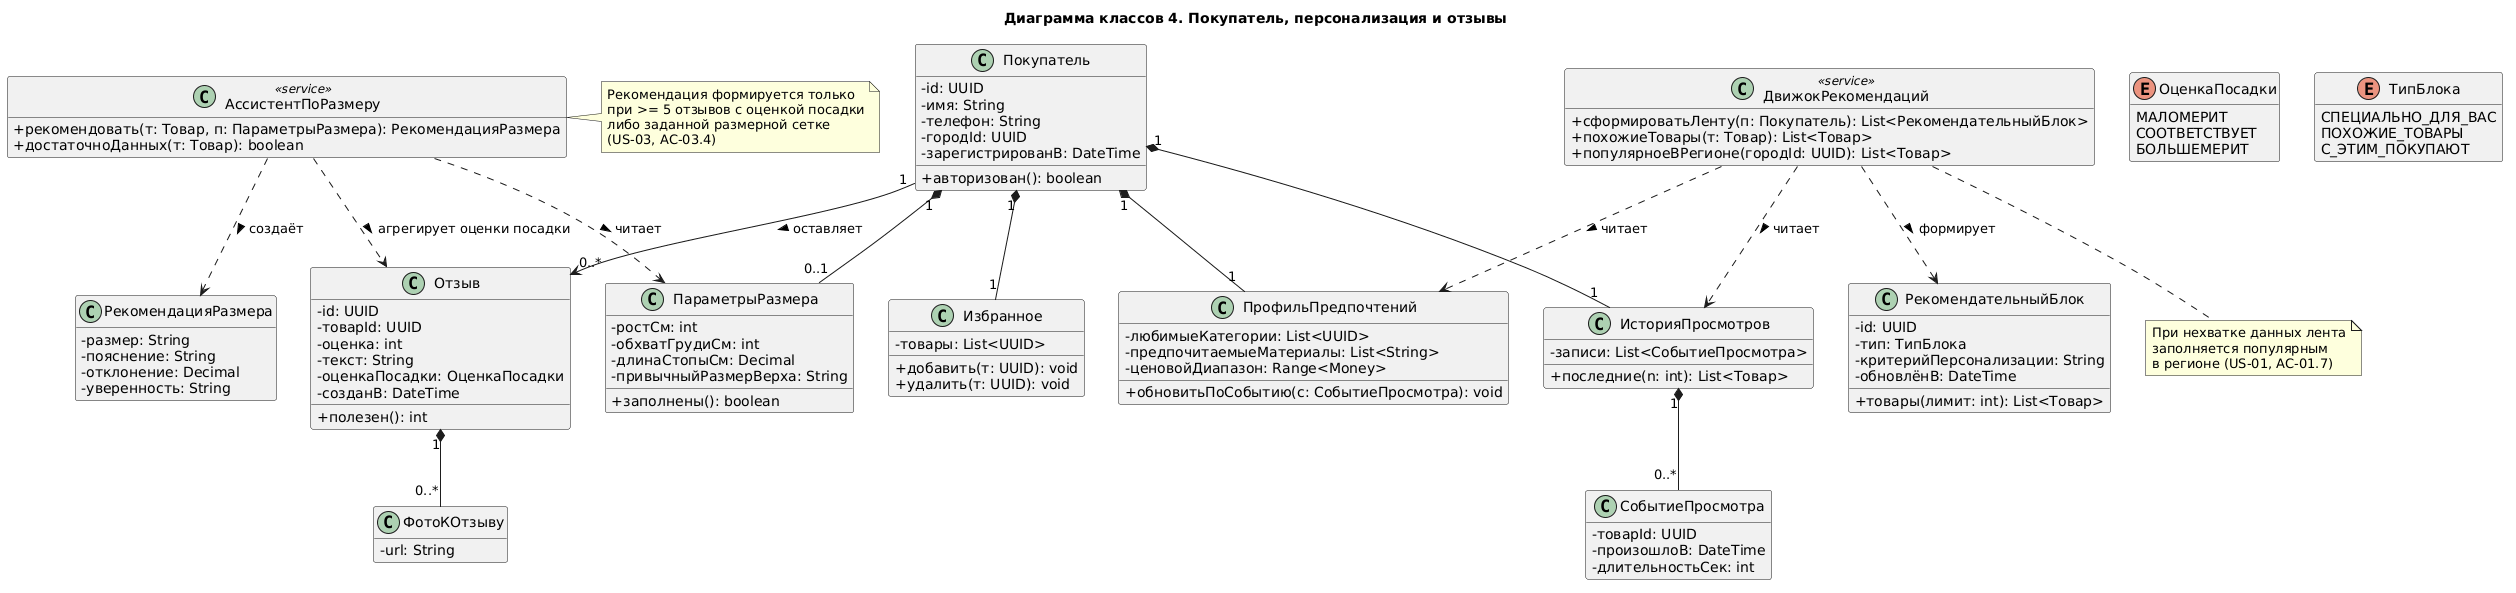

The diagram above was rendered by PlantUML. Its source (embedded in the PNG):
@startuml
title Диаграмма классов 4. Покупатель, персонализация и отзывы
skinparam backgroundColor #FFFFFF
skinparam shadowing false
skinparam classAttributeIconSize 0
hide empty members

enum ОценкаПосадки {
  МАЛОМЕРИТ
  СООТВЕТСТВУЕТ
  БОЛЬШЕМЕРИТ
}

enum ТипБлока {
  СПЕЦИАЛЬНО_ДЛЯ_ВАС
  ПОХОЖИЕ_ТОВАРЫ
  С_ЭТИМ_ПОКУПАЮТ
}

class Покупатель {
  - id: UUID
  - имя: String
  - телефон: String
  - городId: UUID
  - зарегистрированВ: DateTime
  + авторизован(): boolean
}

class ПрофильПредпочтений {
  - любимыеКатегории: List<UUID>
  - предпочитаемыеМатериалы: List<String>
  - ценовойДиапазон: Range<Money>
  + обновитьПоСобытию(с: СобытиеПросмотра): void
}

class ПараметрыРазмера {
  - ростСм: int
  - обхватГрудиСм: int
  - длинаСтопыСм: Decimal
  - привычныйРазмерВерха: String
  + заполнены(): boolean
}

class ИсторияПросмотров {
  - записи: List<СобытиеПросмотра>
  + последние(n: int): List<Товар>
}

class СобытиеПросмотра {
  - товарId: UUID
  - произошлоВ: DateTime
  - длительностьСек: int
}

class Избранное {
  - товары: List<UUID>
  + добавить(т: UUID): void
  + удалить(т: UUID): void
}

class РекомендательныйБлок {
  - id: UUID
  - тип: ТипБлока
  - критерийПерсонализации: String
  - обновлёнВ: DateTime
  + товары(лимит: int): List<Товар>
}

class ДвижокРекомендаций <<service>> {
  + сформироватьЛенту(п: Покупатель): List<РекомендательныйБлок>
  + похожиеТовары(т: Товар): List<Товар>
  + популярноеВРегионе(городId: UUID): List<Товар>
}

class АссистентПоРазмеру <<service>> {
  + рекомендовать(т: Товар, п: ПараметрыРазмера): РекомендацияРазмера
  + достаточноДанных(т: Товар): boolean
}

class РекомендацияРазмера {
  - размер: String
  - пояснение: String
  - отклонение: Decimal
  - уверенность: String
}

class Отзыв {
  - id: UUID
  - товарId: UUID
  - оценка: int
  - текст: String
  - оценкаПосадки: ОценкаПосадки
  - созданВ: DateTime
  + полезен(): int
}

class ФотоКОтзыву {
  - url: String
}

Покупатель "1" *-- "1" ПрофильПредпочтений
Покупатель "1" *-- "0..1" ПараметрыРазмера
Покупатель "1" *-- "1" ИсторияПросмотров
Покупатель "1" *-- "1" Избранное
ИсторияПросмотров "1" *-- "0..*" СобытиеПросмотра
Покупатель "1" --> "0..*" Отзыв : оставляет >
Отзыв "1" *-- "0..*" ФотоКОтзыву
ДвижокРекомендаций ..> ПрофильПредпочтений : читает >
ДвижокРекомендаций ..> ИсторияПросмотров : читает >
ДвижокРекомендаций ..> РекомендательныйБлок : формирует >
АссистентПоРазмеру ..> ПараметрыРазмера : читает >
АссистентПоРазмеру ..> Отзыв : агрегирует оценки посадки >
АссистентПоРазмеру ..> РекомендацияРазмера : создаёт >

note right of АссистентПоРазмеру
  Рекомендация формируется только
  при >= 5 отзывов с оценкой посадки
  либо заданной размерной сетке
  (US-03, AC-03.4)
end note

note bottom of ДвижокРекомендаций
  При нехватке данных лента
  заполняется популярным
  в регионе (US-01, AC-01.7)
end note
@enduml